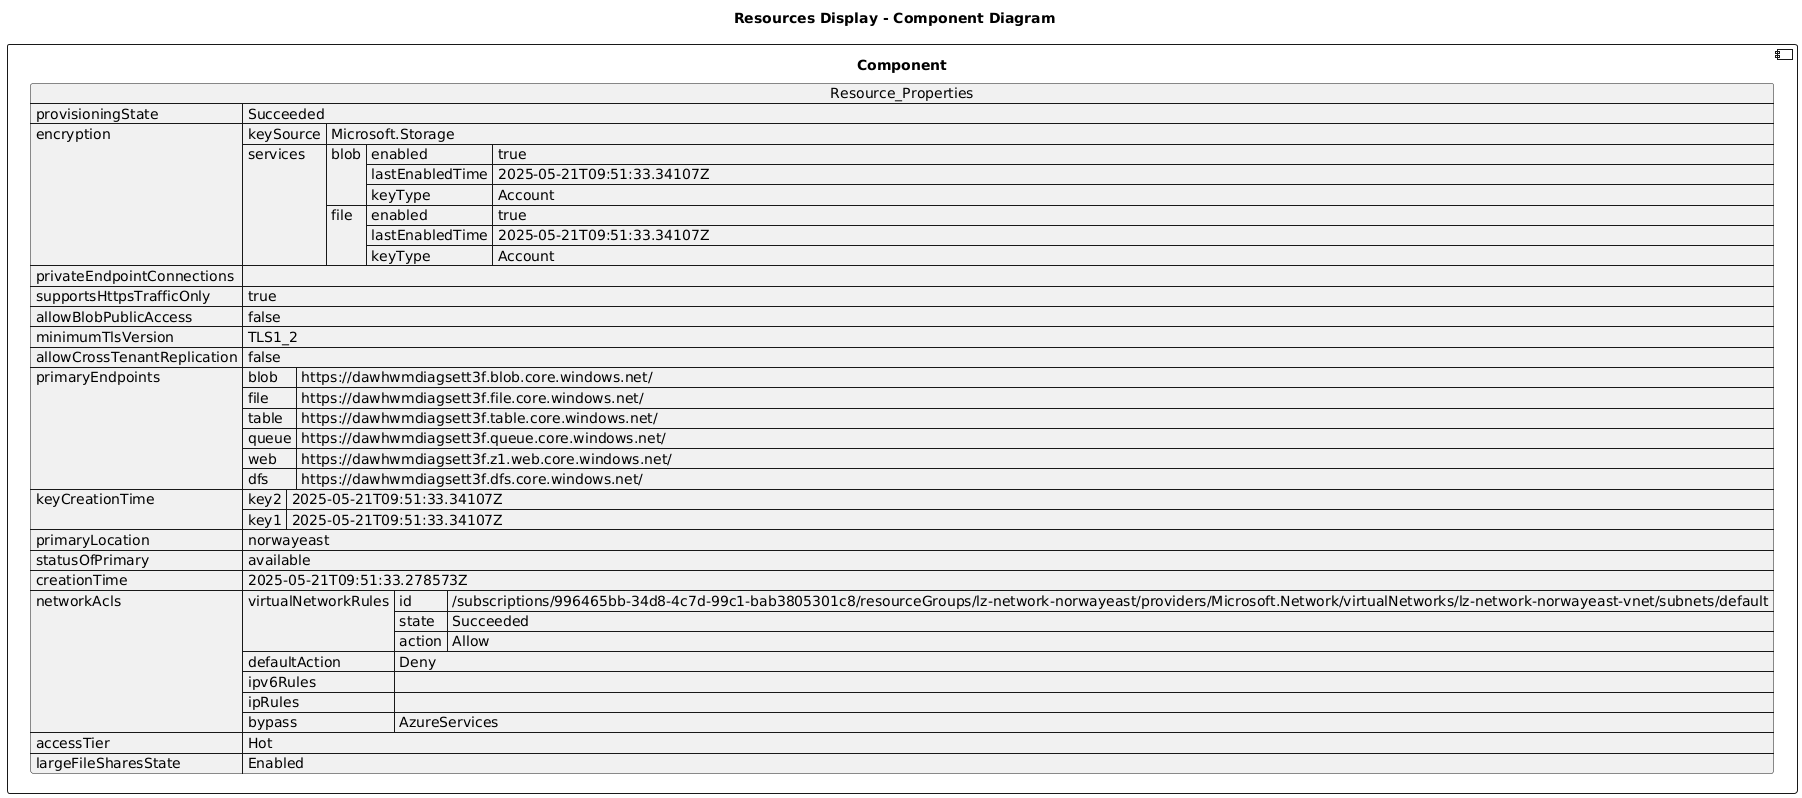

The diagram above was rendered by PlantUML. Its source (embedded in the PNG):
@startuml

title Resources Display - Component Diagram

component Component {

json  Resource_Properties {
  "provisioningState": "Succeeded",
  "encryption": {
    "keySource": "Microsoft.Storage",
    "services": {
      "blob": {
        "enabled": true,
        "lastEnabledTime": "2025-05-21T09:51:33.34107Z",
        "keyType": "Account"
      },
      "file": {
        "enabled": true,
        "lastEnabledTime": "2025-05-21T09:51:33.34107Z",
        "keyType": "Account"
      }
    }
  },
  "privateEndpointConnections": [],
  "supportsHttpsTrafficOnly": true,
  "allowBlobPublicAccess": false,
  "minimumTlsVersion": "TLS1_2",
  "allowCrossTenantReplication": false,
  "primaryEndpoints": {
    "blob": "https://dawhwmdiagsett3f.blob.core.windows.net/",
    "file": "https://dawhwmdiagsett3f.file.core.windows.net/",
    "table": "https://dawhwmdiagsett3f.table.core.windows.net/",
    "queue": "https://dawhwmdiagsett3f.queue.core.windows.net/",
    "web": "https://dawhwmdiagsett3f.z1.web.core.windows.net/",
    "dfs": "https://dawhwmdiagsett3f.dfs.core.windows.net/"
  },
  "keyCreationTime": {
    "key2": "2025-05-21T09:51:33.34107Z",
    "key1": "2025-05-21T09:51:33.34107Z"
  },
  "primaryLocation": "norwayeast",
  "statusOfPrimary": "available",
  "creationTime": "2025-05-21T09:51:33.278573Z",
  "networkAcls": {
    "virtualNetworkRules": [
      {
        "id": "/subscriptions/996465bb-34d8-4c7d-99c1-bab3805301c8/resourceGroups/lz-network-norwayeast/providers/Microsoft.Network/virtualNetworks/lz-network-norwayeast-vnet/subnets/default",
        "state": "Succeeded",
        "action": "Allow"
      }
    ],
    "defaultAction": "Deny",
    "ipv6Rules": [],
    "ipRules": [],
    "bypass": "AzureServices"
  },
  "accessTier": "Hot",
  "largeFileSharesState": "Enabled"
}
}
@enduml